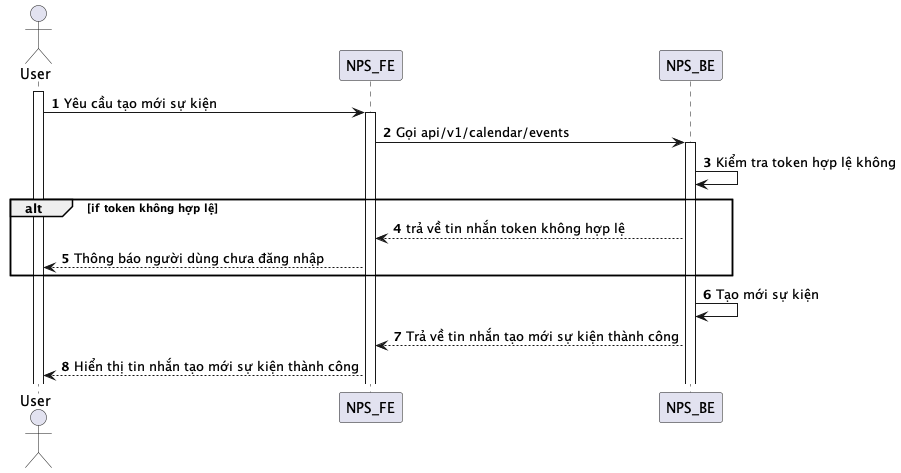

The diagram above was rendered by PlantUML. Its source (embedded in the PNG):
@startuml
autonumber
actor User
activate User
User -> NPS_FE: Yêu cầu tạo mới sự kiện
activate NPS_FE
NPS_FE -> NPS_BE: Gọi api/v1/calendar/events
activate NPS_BE
NPS_BE -> NPS_BE: Kiểm tra token hợp lệ không
alt if token không hợp lệ
NPS_BE --> NPS_FE: trả về tin nhắn token không hợp lệ
NPS_FE --> User: Thông báo người dùng chưa đăng nhập
end
NPS_BE -> NPS_BE: Tạo mới sự kiện
NPS_BE --> NPS_FE: Trả về tin nhắn tạo mới sự kiện thành công
NPS_FE --> User: Hiển thị tin nhắn tạo mới sự kiện thành công
@enduml